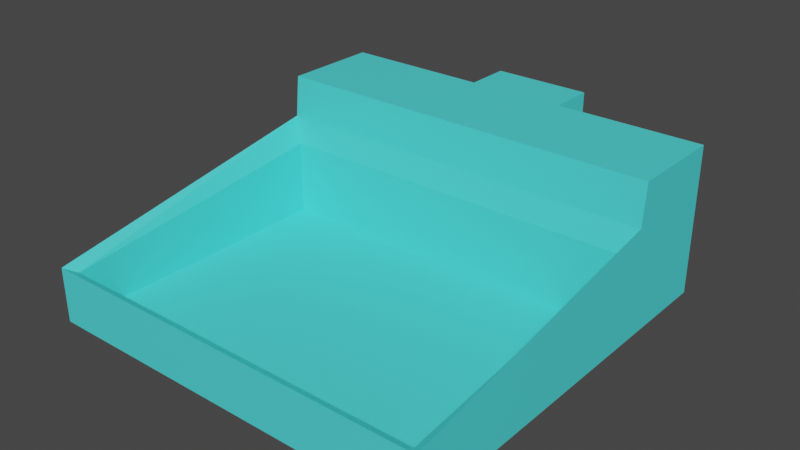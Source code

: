 # Source: small_ground_collector_collision.blend  (saved by Blender 2.90.8; exported with 4.5.12 LTS)
import bpy
from mathutils import Matrix  # noqa: F401  (used for matrix-valued properties, if any)

bpy.ops.wm.read_factory_settings(use_empty=True)
scene = bpy.context.scene
scene.name = 'Scene'

# ---- collections
col_collection = bpy.data.collections.new('Collection'); scene.collection.children.link(col_collection)

# ---- materials (node trees are filled in below, after node groups)
mat_material = bpy.data.materials.new('Material')
mat_material.alpha_threshold = 0.0
mat_material.use_transparent_shadow = False
mat_material.line_color = (0.0, 0.0, 0.0, 1.0)

# ---- material node trees
mat_material.use_nodes = True; mat_material.node_tree.nodes.clear()
_N = mat_material.node_tree.nodes; _L = mat_material.node_tree.links
n0 = _N.new('ShaderNodeOutputMaterial'); n0.name = 'Material Output'; n0.location = (300, 300)
n1 = _N.new('ShaderNodeBsdfPrincipled'); n1.name = 'Principled BSDF'; n1.location = (10, 300)
n1.distribution = 'GGX'
n1.subsurface_method = 'BURLEY'
n1.inputs[0].default_value = (0.08047, 0.8, 0.8, 1.0)
n1.inputs[2].default_value = 0.4
n1.inputs[3].default_value = 1.45
n1.inputs[27].default_value = (0.0, 0.0, 0.0, 1.0)
n1.inputs[28].default_value = 1.0
_L.new(n1.outputs[0], n0.inputs[0])
n0.is_active_output = True

# ---- world
world_world = bpy.data.worlds.new('World'); scene.world = world_world
world_world.use_nodes = True; world_world.node_tree.nodes.clear()
_N = world_world.node_tree.nodes; _L = world_world.node_tree.links
n0 = _N.new('ShaderNodeOutputWorld'); n0.name = 'World Output'; n0.location = (300, 300)
n1 = _N.new('ShaderNodeBackground'); n1.name = 'Background'; n1.location = (10, 300)
n1.inputs[0].default_value = (0.05088, 0.05088, 0.05088, 1.0)
_L.new(n1.outputs[0], n0.inputs[0])
n0.is_active_output = True
world_world.color = (0.05088, 0.05088, 0.05088)
world_world.use_sun_shadow = False
world_world.sun_shadow_jitter_overblur = 0.0

# ---- meshes
me_cube = bpy.data.meshes.new('Cube')
me_cube.from_pydata([(2.0, 3.0, 0.4941), (2.0, 3.0, 0.0), (1.899, -0.8991, 0.4941), (2.0, -1.0, 0.0), (-2.0, 3.0, 0.4941), (-2.0, 3.0, 0.0), (-1.899, -0.8991, 0.4941), (-2.0, -1.0, 0.0), (-2.0, 2.005, 0.0), (1.899, 1.905, 0.8144), (-1.899, 1.905, 0.8144), (2.0, 2.005, 0.0), (2.0, 3.0, 1.5), (-2.0, 3.0, 1.5), (2.0, 2.005, 1.5), (-2.0, 2.005, 1.5), (-0.5041, 3.0, 0.0), (-0.5041, -0.8991, 0.4941), (-0.5041, -1.0, 0.0), (-0.5041, 3.0, 0.4941), (-0.5041, 2.005, 0.0), (-0.5041, 1.905, 0.8144), (-0.5041, 3.0, 1.5), (-0.5041, 2.005, 1.5), (0.4984, -1.0, 0.0), (0.4984, 3.0, 0.4941), (0.4984, 1.905, 0.8144), (0.4984, 3.0, 1.5), (0.4984, 2.005, 1.5), (0.4984, 3.0, 0.0), (0.4984, -0.8991, 0.4941), (0.4984, 2.005, 0.0), (-0.5041, 3.464, 0.4941), (-0.5041, 3.464, 1.5), (0.4984, 3.464, 0.4941), (0.4984, 3.464, 1.5), (-0.5041, -1.0, 0.5501), (-2.0, -1.0, 0.5501), (2.0, 1.965, 1.08), (2.0, -1.0, 0.5501), (-2.0, 1.965, 1.08), (0.4984, 1.965, 1.08), (0.4984, -1.0, 0.5501), (-0.5041, 1.965, 1.08), (1.899, -0.8991, 0.0521), (-1.899, -0.8991, 0.0521), (1.899, 1.905, 0.0521), (-1.899, 1.905, 0.0521), (-0.5041, -0.8991, 0.0521), (-0.5041, 1.905, 0.0521), (0.4984, 1.905, 0.0521), (0.4984, -0.8991, 0.0521)], [], [(26, 21, 49, 50), (18, 36, 37, 7), (8, 40, 4, 5), (31, 11, 3, 24), (11, 38, 39, 3), (29, 25, 0, 1), (1, 0, 38, 11), (29, 1, 11, 31), (7, 37, 40, 8), (38, 0, 12, 14), (22, 13, 15, 23), (4, 40, 15, 13), (19, 4, 13, 22), (41, 38, 14, 28), (40, 43, 23, 15), (27, 25, 34, 35), (27, 22, 23, 28), (5, 16, 20, 8), (5, 4, 19, 16), (8, 20, 18, 7), (24, 42, 36, 18), (2, 9, 46, 44), (9, 26, 50, 46), (3, 39, 42, 24), (12, 27, 28, 14), (0, 25, 27, 12), (43, 41, 28, 23), (16, 29, 31, 20), (16, 19, 25, 29), (20, 31, 24, 18), (22, 27, 35, 33), (25, 19, 32, 34), (19, 22, 33, 32), (33, 35, 34, 32), (17, 6, 37, 36), (9, 2, 39, 38), (6, 10, 40, 37), (26, 9, 38, 41), (30, 17, 36, 42), (10, 21, 43, 40), (21, 26, 41, 43), (2, 30, 42, 39), (49, 47, 45, 48), (50, 49, 48, 51), (46, 50, 51, 44), (17, 30, 51, 48), (10, 6, 45, 47), (6, 17, 48, 45), (30, 2, 44, 51), (21, 10, 47, 49)])
_uv = me_cube.uv_layers.new(name='UVMap')
_uv.uv.foreach_set('vector', [0.7189, 0.5885, 0.7815, 0.5885, 0.7815, 0.5885, 0.7189, 0.5885, 0.375, 0.9065, 0.625, 0.9065, 0.625, 1.0, 0.375, 1.0, 0.375, 0.1671, 0.625, 0.1671, 0.625, 0.25, 0.375, 0.25, 0.2811, 0.5829, 0.375, 0.5829, 0.375, 0.75, 0.2811, 0.75, 0.375, 0.5829, 0.625, 0.5829, 0.625, 0.75, 0.375, 0.75, 0.375, 0.4061, 0.625, 0.4061, 0.625, 0.5, 0.375, 0.5, 0.375, 0.5, 0.625, 0.5, 0.625, 0.5829, 0.375, 0.5829, 0.2811, 0.5, 0.375, 0.5, 0.375, 0.5829, 0.2811, 0.5829, 0.375, 0.0, 0.625, 0.0, 0.625, 0.1671, 0.375, 0.1671, 0.625, 0.5829, 0.625, 0.5, 0.625, 0.5, 0.625, 0.5829, 0.7815, 0.5, 0.875, 0.5, 0.875, 0.5829, 0.7815, 0.5829, 0.625, 0.25, 0.625, 0.1671, 0.625, 0.1671, 0.625, 0.25, 0.625, 0.3435, 0.625, 0.25, 0.625, 0.25, 0.625, 0.3435, 0.7189, 0.5829, 0.625, 0.5829, 0.625, 0.5829, 0.7189, 0.5829, 0.875, 0.5829, 0.7815, 0.5829, 0.7815, 0.5829, 0.875, 0.5829, 0.625, 0.4061, 0.625, 0.4061, 0.625, 0.4061, 0.625, 0.4061, 0.7189, 0.5, 0.7815, 0.5, 0.7815, 0.5829, 0.7189, 0.5829, 0.125, 0.5, 0.2185, 0.5, 0.2185, 0.5829, 0.125, 0.5829, 0.375, 0.25, 0.625, 0.25, 0.625, 0.3435, 0.375, 0.3435, 0.125, 0.5829, 0.2185, 0.5829, 0.2185, 0.75, 0.125, 0.75, 0.375, 0.8439, 0.625, 0.8439, 0.625, 0.9065, 0.375, 0.9065, 0.6313, 0.7444, 0.6313, 0.5885, 0.6313, 0.5885, 0.6313, 0.7444, 0.6313, 0.5885, 0.7189, 0.5885, 0.7189, 0.5885, 0.6313, 0.5885, 0.375, 0.75, 0.625, 0.75, 0.625, 0.8439, 0.375, 0.8439, 0.625, 0.5, 0.7189, 0.5, 0.7189, 0.5829, 0.625, 0.5829, 0.625, 0.5, 0.625, 0.4061, 0.625, 0.4061, 0.625, 0.5, 0.7815, 0.5829, 0.7189, 0.5829, 0.7189, 0.5829, 0.7815, 0.5829, 0.2185, 0.5, 0.2811, 0.5, 0.2811, 0.5829, 0.2185, 0.5829, 0.375, 0.3435, 0.625, 0.3435, 0.625, 0.4061, 0.375, 0.4061, 0.2185, 0.5829, 0.2811, 0.5829, 0.2811, 0.75, 0.2185, 0.75, 0.7815, 0.5, 0.7189, 0.5, 0.7189, 0.5, 0.7815, 0.5, 0.625, 0.4061, 0.625, 0.3435, 0.625, 0.3435, 0.625, 0.4061, 0.625, 0.3435, 0.625, 0.3435, 0.625, 0.3435, 0.625, 0.3435, 0.7815, 0.5, 0.7189, 0.5, 0.625, 0.4061, 0.625, 0.3435, 0.7815, 0.7444, 0.8687, 0.7444, 0.875, 0.75, 0.7815, 0.75, 0.6313, 0.5885, 0.6313, 0.7444, 0.625, 0.75, 0.625, 0.5829, 0.8687, 0.7444, 0.8687, 0.5885, 0.875, 0.5829, 0.875, 0.75, 0.7189, 0.5885, 0.6313, 0.5885, 0.625, 0.5829, 0.7189, 0.5829, 0.7189, 0.7444, 0.7815, 0.7444, 0.7815, 0.75, 0.7189, 0.75, 0.8687, 0.5885, 0.7815, 0.5885, 0.7815, 0.5829, 0.875, 0.5829, 0.7815, 0.5885, 0.7189, 0.5885, 0.7189, 0.5829, 0.7815, 0.5829, 0.6313, 0.7444, 0.7189, 0.7444, 0.7189, 0.75, 0.625, 0.75, 0.7815, 0.5885, 0.8687, 0.5885, 0.8687, 0.7444, 0.7815, 0.7444, 0.7189, 0.5885, 0.7815, 0.5885, 0.7815, 0.7444, 0.7189, 0.7444, 0.6313, 0.5885, 0.7189, 0.5885, 0.7189, 0.7444, 0.6313, 0.7444, 0.7815, 0.7444, 0.7189, 0.7444, 0.7189, 0.7444, 0.7815, 0.7444, 0.8687, 0.5885, 0.8687, 0.7444, 0.8687, 0.7444, 0.8687, 0.5885, 0.8687, 0.7444, 0.7815, 0.7444, 0.7815, 0.7444, 0.8687, 0.7444, 0.7189, 0.7444, 0.6313, 0.7444, 0.6313, 0.7444, 0.7189, 0.7444, 0.7815, 0.5885, 0.8687, 0.5885, 0.8687, 0.5885, 0.7815, 0.5885])
me_cube.materials.append(mat_material)
me_cube.use_remesh_preserve_volume = False
me_cube.use_remesh_preserve_attributes = False
me_cube.use_mirror_vertex_groups = False
me_cube.update()

# ---- objects
ob_small_ground_collector_collision = bpy.data.objects.new('small ground collector collision', me_cube)

# ---- transforms, parenting, visibility, modifiers, constraints
ob_small_ground_collector_collision.location = (0.0, 0.0, 0.0)
ob_small_ground_collector_collision.lock_rotations_4d = False
ob_small_ground_collector_collision.empty_display_type = 'ARROWS'
ob_small_ground_collector_collision.lineart.crease_threshold = 0.0
_vg = ob_small_ground_collector_collision.vertex_groups.new(name='no bevel')

# ---- collection membership
col_collection.objects.link(ob_small_ground_collector_collision)

# ---- scene / render settings (as saved in the file)
scene.frame_start = 1; scene.frame_end = 250; scene.frame_set(27)
scene.render.engine = 'BLENDER_EEVEE_NEXT'
scene.cycles.use_denoising = False
scene.cycles.samples = 128
scene.cycles.sampling_pattern = 'TABULATED_SOBOL'
scene.cycles.use_adaptive_sampling = False
scene.cycles.use_light_tree = False
scene.view_settings.view_transform = 'Filmic'
bpy.context.view_layer.update()

# ---- added for rendering (the .blend has no active camera and no usable light): camera, sun
cam_auto = bpy.data.cameras.new('AutoCamera')
cam_auto.lens = 50.0
cam_auto.sensor_width = 36.0
cam_auto.clip_end = 1000.0
ob_auto_camera = bpy.data.objects.new('AutoCamera', cam_auto)
scene.collection.objects.link(ob_auto_camera)
ob_auto_camera.location = (5.7166, -5.62804, 5.32328)
ob_auto_camera.rotation_euler = (1.09748, -7.21219e-08, 0.694738)
scene.camera = ob_auto_camera
light_auto_sun = bpy.data.lights.new('AutoSun', 'SUN')
light_auto_sun.energy = 3.0
light_auto_sun.angle = 0.0523599
ob_auto_sun = bpy.data.objects.new('AutoSun', light_auto_sun)
scene.collection.objects.link(ob_auto_sun)
ob_auto_sun.rotation_euler = (0.872665, 0.174533, 0.523599)
bpy.context.view_layer.update()
